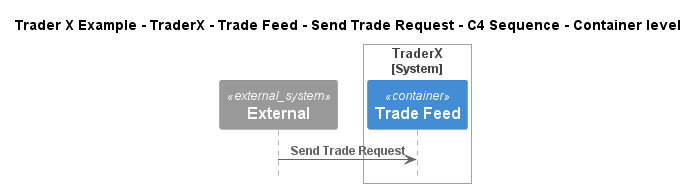

The diagram above was rendered by PlantUML. Its source (embedded in the PNG):
@startuml
!include ..\..\..\..\..\..\..\.c4s\C4_Sequence.puml

title Trader X Example - TraderX - Trade Feed - Send Trade Request - C4 Sequence - Container level

System_Ext(C4InterFlow.SoftwareSystems.ExternalSystem, "External", "")

System_Boundary(TraderXExample.SoftwareSystems.TraderX, "TraderX")
    ContainerQueue(TraderXExample.SoftwareSystems.TraderX.Containers.TradeFeed, "Trade Feed", "", "Message bus for streaming updates to trades and positions")
Boundary_End()

Rel(C4InterFlow.SoftwareSystems.ExternalSystem, TraderXExample.SoftwareSystems.TraderX.Containers.TradeFeed, "Send Trade Request")


@enduml